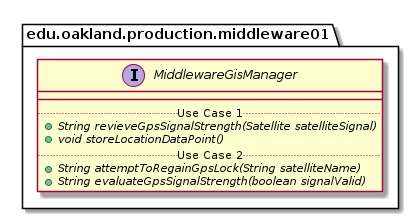

The diagram above was rendered by PlantUML. Its source (embedded in the PNG):
@startuml MiddlewareGisManager_DirectDependencies


package edu.oakland.production.middleware01 {
    interface MiddlewareGisManager {
        __
        .. Use Case 1 ..
        {abstract} + String revieveGpsSignalStrength(Satellite satelliteSignal)
        {abstract} + void storeLocationDataPoint()
        .. Use Case 2 ..
        {abstract} + String attemptToRegainGpsLock(String satelliteName)
        {abstract} + String evaluateGpsSignalStrength(boolean signalValid)
    }
}






@enduml